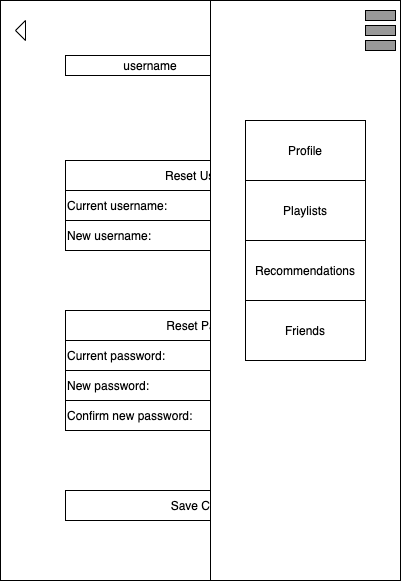

The diagram above was exported from draw.io. Its source (the exported page's mxGraphModel, read from the mxfile embedded in the PNG):
<mxGraphModel dx="946" dy="455" grid="1" gridSize="10" guides="1" tooltips="1" connect="1" arrows="1" fold="1" page="1" pageScale="1" pageWidth="850" pageHeight="1100" math="0" shadow="0">
  <root>
    <mxCell id="0" />
    <mxCell id="1" parent="0" />
    <mxCell id="2" value="" style="rounded=0;whiteSpace=wrap;html=1;" vertex="1" parent="1">
      <mxGeometry x="225" y="120" width="400" height="580" as="geometry" />
    </mxCell>
    <mxCell id="3" value="username" style="rounded=0;whiteSpace=wrap;html=1;" vertex="1" parent="1">
      <mxGeometry x="290" y="175" width="170" height="20" as="geometry" />
    </mxCell>
    <mxCell id="4" value="" style="ellipse;whiteSpace=wrap;html=1;aspect=fixed;" vertex="1" parent="1">
      <mxGeometry x="470" y="140" width="90" height="90" as="geometry" />
    </mxCell>
    <mxCell id="5" value="Profile image" style="text;html=1;strokeColor=none;fillColor=none;align=center;verticalAlign=middle;whiteSpace=wrap;rounded=0;" vertex="1" parent="1">
      <mxGeometry x="495" y="175" width="40" height="20" as="geometry" />
    </mxCell>
    <mxCell id="6" value="Current password:" style="rounded=0;whiteSpace=wrap;html=1;align=left;" vertex="1" parent="1">
      <mxGeometry x="290" y="460" width="290" height="30" as="geometry" />
    </mxCell>
    <mxCell id="7" value="Reset Username" style="rounded=0;whiteSpace=wrap;html=1;" vertex="1" parent="1">
      <mxGeometry x="290" y="280" width="290" height="30" as="geometry" />
    </mxCell>
    <mxCell id="8" value="Current username:" style="rounded=0;whiteSpace=wrap;html=1;align=left;" vertex="1" parent="1">
      <mxGeometry x="290" y="310" width="290" height="30" as="geometry" />
    </mxCell>
    <mxCell id="9" value="New username:" style="rounded=0;whiteSpace=wrap;html=1;align=left;" vertex="1" parent="1">
      <mxGeometry x="290" y="340" width="290" height="30" as="geometry" />
    </mxCell>
    <mxCell id="10" value="Reset Password" style="rounded=0;whiteSpace=wrap;html=1;" vertex="1" parent="1">
      <mxGeometry x="290" y="430" width="290" height="30" as="geometry" />
    </mxCell>
    <mxCell id="11" value="New password:" style="rounded=0;whiteSpace=wrap;html=1;align=left;" vertex="1" parent="1">
      <mxGeometry x="290" y="490" width="290" height="30" as="geometry" />
    </mxCell>
    <mxCell id="12" value="Confirm new password:" style="rounded=0;whiteSpace=wrap;html=1;align=left;" vertex="1" parent="1">
      <mxGeometry x="290" y="520" width="290" height="30" as="geometry" />
    </mxCell>
    <mxCell id="13" value="Save Changes" style="rounded=0;whiteSpace=wrap;html=1;" vertex="1" parent="1">
      <mxGeometry x="290" y="610" width="290" height="30" as="geometry" />
    </mxCell>
    <mxCell id="14" value="" style="rounded=0;whiteSpace=wrap;html=1;" vertex="1" parent="1">
      <mxGeometry x="435" y="120" width="190" height="580" as="geometry" />
    </mxCell>
    <mxCell id="15" value="Profile" style="rounded=0;whiteSpace=wrap;html=1;" vertex="1" parent="1">
      <mxGeometry x="470" y="240" width="120" height="60" as="geometry" />
    </mxCell>
    <mxCell id="16" value="Playlists" style="rounded=0;whiteSpace=wrap;html=1;" vertex="1" parent="1">
      <mxGeometry x="470" y="300" width="120" height="60" as="geometry" />
    </mxCell>
    <mxCell id="17" value="Recommendations" style="rounded=0;whiteSpace=wrap;html=1;" vertex="1" parent="1">
      <mxGeometry x="470" y="360" width="120" height="60" as="geometry" />
    </mxCell>
    <mxCell id="18" value="Friends" style="rounded=0;whiteSpace=wrap;html=1;" vertex="1" parent="1">
      <mxGeometry x="470" y="420" width="120" height="60" as="geometry" />
    </mxCell>
    <mxCell id="19" value="" style="rounded=0;whiteSpace=wrap;html=1;fillColor=#999999;" vertex="1" parent="1">
      <mxGeometry x="590" y="145" width="30" height="10" as="geometry" />
    </mxCell>
    <mxCell id="20" value="" style="rounded=0;whiteSpace=wrap;html=1;fillColor=#999999;" vertex="1" parent="1">
      <mxGeometry x="590" y="130" width="30" height="10" as="geometry" />
    </mxCell>
    <mxCell id="21" value="" style="rounded=0;whiteSpace=wrap;html=1;fillColor=#999999;" vertex="1" parent="1">
      <mxGeometry x="590" y="160" width="30" height="10" as="geometry" />
    </mxCell>
    <mxCell id="22" value="" style="triangle;whiteSpace=wrap;html=1;rotation=-180;" vertex="1" parent="1">
      <mxGeometry x="240" y="140" width="10" height="20" as="geometry" />
    </mxCell>
  </root>
</mxGraphModel>